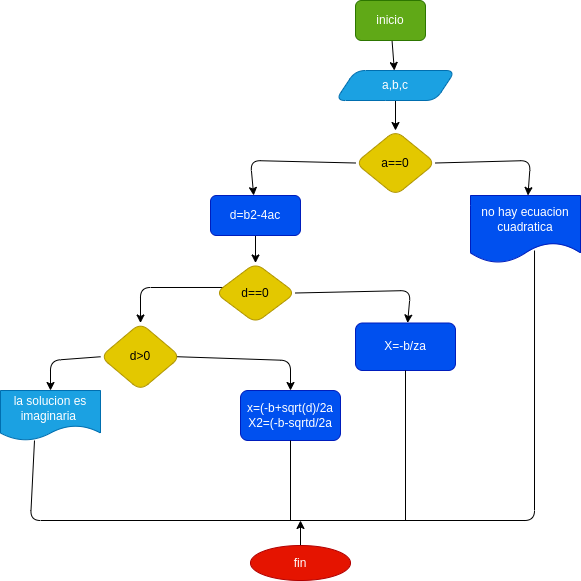

The diagram above was exported from draw.io. Its source (the exported page's mxGraphModel, read from the mxfile embedded in the PNG):
<mxGraphModel dx="1489" dy="461" grid="1" gridSize="10" guides="1" tooltips="1" connect="1" arrows="1" fold="1" page="1" pageScale="1" pageWidth="827" pageHeight="1169" math="0" shadow="0">
  <root>
    <mxCell id="0" />
    <mxCell id="1" parent="0" />
    <mxCell id="4" value="" style="edgeStyle=none;html=1;" parent="1" source="2" target="3" edge="1">
      <mxGeometry relative="1" as="geometry" />
    </mxCell>
    <mxCell id="2" value="inicio" style="rounded=1;whiteSpace=wrap;html=1;fillColor=#60a917;fontColor=#ffffff;strokeColor=#2D7600;" parent="1" vertex="1">
      <mxGeometry x="345" y="40" width="70" height="40" as="geometry" />
    </mxCell>
    <mxCell id="6" value="" style="edgeStyle=none;html=1;" parent="1" source="3" target="5" edge="1">
      <mxGeometry relative="1" as="geometry" />
    </mxCell>
    <mxCell id="3" value="a,b,c" style="shape=parallelogram;perimeter=parallelogramPerimeter;whiteSpace=wrap;html=1;fixedSize=1;rounded=1;fillColor=#1ba1e2;fontColor=#ffffff;strokeColor=#006EAF;" parent="1" vertex="1">
      <mxGeometry x="325" y="110" width="120" height="30" as="geometry" />
    </mxCell>
    <mxCell id="8" value="" style="edgeStyle=none;html=1;exitX=0;exitY=0.5;exitDx=0;exitDy=0;" parent="1" source="5" target="7" edge="1">
      <mxGeometry relative="1" as="geometry">
        <Array as="points">
          <mxPoint x="240" y="200" />
        </Array>
      </mxGeometry>
    </mxCell>
    <mxCell id="10" value="" style="edgeStyle=none;html=1;exitX=1;exitY=0.5;exitDx=0;exitDy=0;" parent="1" source="5" target="9" edge="1">
      <mxGeometry relative="1" as="geometry">
        <Array as="points">
          <mxPoint x="520" y="200" />
        </Array>
      </mxGeometry>
    </mxCell>
    <mxCell id="5" value="a==0" style="rhombus;whiteSpace=wrap;html=1;rounded=1;fillColor=#e3c800;fontColor=#000000;strokeColor=#B09500;" parent="1" vertex="1">
      <mxGeometry x="345" y="170" width="80" height="65" as="geometry" />
    </mxCell>
    <mxCell id="12" value="" style="edgeStyle=none;html=1;" parent="1" source="7" target="11" edge="1">
      <mxGeometry relative="1" as="geometry" />
    </mxCell>
    <mxCell id="7" value="d=b2-4ac" style="whiteSpace=wrap;html=1;rounded=1;fillColor=#0050ef;fontColor=#ffffff;strokeColor=#001DBC;" parent="1" vertex="1">
      <mxGeometry x="200" y="235" width="90" height="40" as="geometry" />
    </mxCell>
    <mxCell id="9" value="no hay ecuacion cuadratica" style="shape=document;whiteSpace=wrap;html=1;boundedLbl=1;rounded=1;fillColor=#0050ef;fontColor=#ffffff;strokeColor=#001DBC;" parent="1" vertex="1">
      <mxGeometry x="460" y="235" width="110" height="67.5" as="geometry" />
    </mxCell>
    <mxCell id="14" value="" style="edgeStyle=none;html=1;exitX=0.113;exitY=0.408;exitDx=0;exitDy=0;exitPerimeter=0;" parent="1" source="11" target="13" edge="1">
      <mxGeometry relative="1" as="geometry">
        <Array as="points">
          <mxPoint x="130" y="327" />
        </Array>
      </mxGeometry>
    </mxCell>
    <mxCell id="16" value="" style="edgeStyle=none;html=1;exitX=1;exitY=0.5;exitDx=0;exitDy=0;" parent="1" source="11" target="15" edge="1">
      <mxGeometry relative="1" as="geometry">
        <Array as="points">
          <mxPoint x="400" y="330" />
        </Array>
      </mxGeometry>
    </mxCell>
    <mxCell id="11" value="d==0" style="rhombus;whiteSpace=wrap;html=1;rounded=1;fillColor=#e3c800;fontColor=#000000;strokeColor=#B09500;" parent="1" vertex="1">
      <mxGeometry x="205" y="302.5" width="80" height="60" as="geometry" />
    </mxCell>
    <mxCell id="21" value="" style="edgeStyle=none;html=1;" parent="1" target="20" edge="1">
      <mxGeometry relative="1" as="geometry">
        <mxPoint x="160" y="396" as="sourcePoint" />
        <Array as="points">
          <mxPoint x="280" y="400" />
        </Array>
      </mxGeometry>
    </mxCell>
    <mxCell id="23" value="" style="edgeStyle=none;html=1;exitX=0;exitY=0.5;exitDx=0;exitDy=0;" parent="1" source="13" target="22" edge="1">
      <mxGeometry relative="1" as="geometry">
        <Array as="points">
          <mxPoint x="40" y="400" />
        </Array>
      </mxGeometry>
    </mxCell>
    <mxCell id="13" value="d&amp;gt;0" style="rhombus;whiteSpace=wrap;html=1;rounded=1;fillColor=#e3c800;fontColor=#000000;strokeColor=#B09500;" parent="1" vertex="1">
      <mxGeometry x="90" y="362.5" width="80" height="67.5" as="geometry" />
    </mxCell>
    <mxCell id="15" value="X=-b/za" style="whiteSpace=wrap;html=1;rounded=1;fillColor=#0050ef;fontColor=#ffffff;strokeColor=#001DBC;" parent="1" vertex="1">
      <mxGeometry x="345" y="362.5" width="100" height="47.5" as="geometry" />
    </mxCell>
    <mxCell id="20" value="x=(-b+sqrt(d)/2a&lt;br&gt;X2=(-b-sqrtd/2a" style="whiteSpace=wrap;html=1;rounded=1;fillColor=#0050ef;fontColor=#ffffff;strokeColor=#001DBC;" parent="1" vertex="1">
      <mxGeometry x="230" y="430" width="100" height="50" as="geometry" />
    </mxCell>
    <mxCell id="22" value="la solucion es imaginaria&amp;nbsp;" style="shape=document;whiteSpace=wrap;html=1;boundedLbl=1;rounded=1;rotation=0;fillColor=#1ba1e2;fontColor=#ffffff;strokeColor=#006EAF;" parent="1" vertex="1">
      <mxGeometry x="-10" y="430" width="100" height="50" as="geometry" />
    </mxCell>
    <mxCell id="24" value="" style="endArrow=none;html=1;entryX=0.582;entryY=0.815;entryDx=0;entryDy=0;entryPerimeter=0;exitX=0.34;exitY=1;exitDx=0;exitDy=0;exitPerimeter=0;" parent="1" source="22" target="9" edge="1">
      <mxGeometry width="50" height="50" relative="1" as="geometry">
        <mxPoint x="220" y="460" as="sourcePoint" />
        <mxPoint x="270" y="410" as="targetPoint" />
        <Array as="points">
          <mxPoint x="20" y="560" />
          <mxPoint x="524" y="560" />
        </Array>
      </mxGeometry>
    </mxCell>
    <mxCell id="25" value="" style="endArrow=none;html=1;entryX=0.5;entryY=1;entryDx=0;entryDy=0;" parent="1" target="20" edge="1">
      <mxGeometry width="50" height="50" relative="1" as="geometry">
        <mxPoint x="280" y="560" as="sourcePoint" />
        <mxPoint x="270" y="410" as="targetPoint" />
      </mxGeometry>
    </mxCell>
    <mxCell id="27" value="" style="endArrow=none;html=1;entryX=0.5;entryY=1;entryDx=0;entryDy=0;" parent="1" target="15" edge="1">
      <mxGeometry width="50" height="50" relative="1" as="geometry">
        <mxPoint x="395" y="560" as="sourcePoint" />
        <mxPoint x="270" y="410" as="targetPoint" />
      </mxGeometry>
    </mxCell>
    <mxCell id="29" value="" style="edgeStyle=none;html=1;" parent="1" source="28" edge="1">
      <mxGeometry relative="1" as="geometry">
        <mxPoint x="290" y="560" as="targetPoint" />
      </mxGeometry>
    </mxCell>
    <mxCell id="28" value="fin" style="ellipse;whiteSpace=wrap;html=1;fillColor=#e51400;fontColor=#ffffff;strokeColor=#B20000;" parent="1" vertex="1">
      <mxGeometry x="240" y="585" width="100" height="35" as="geometry" />
    </mxCell>
  </root>
</mxGraphModel>